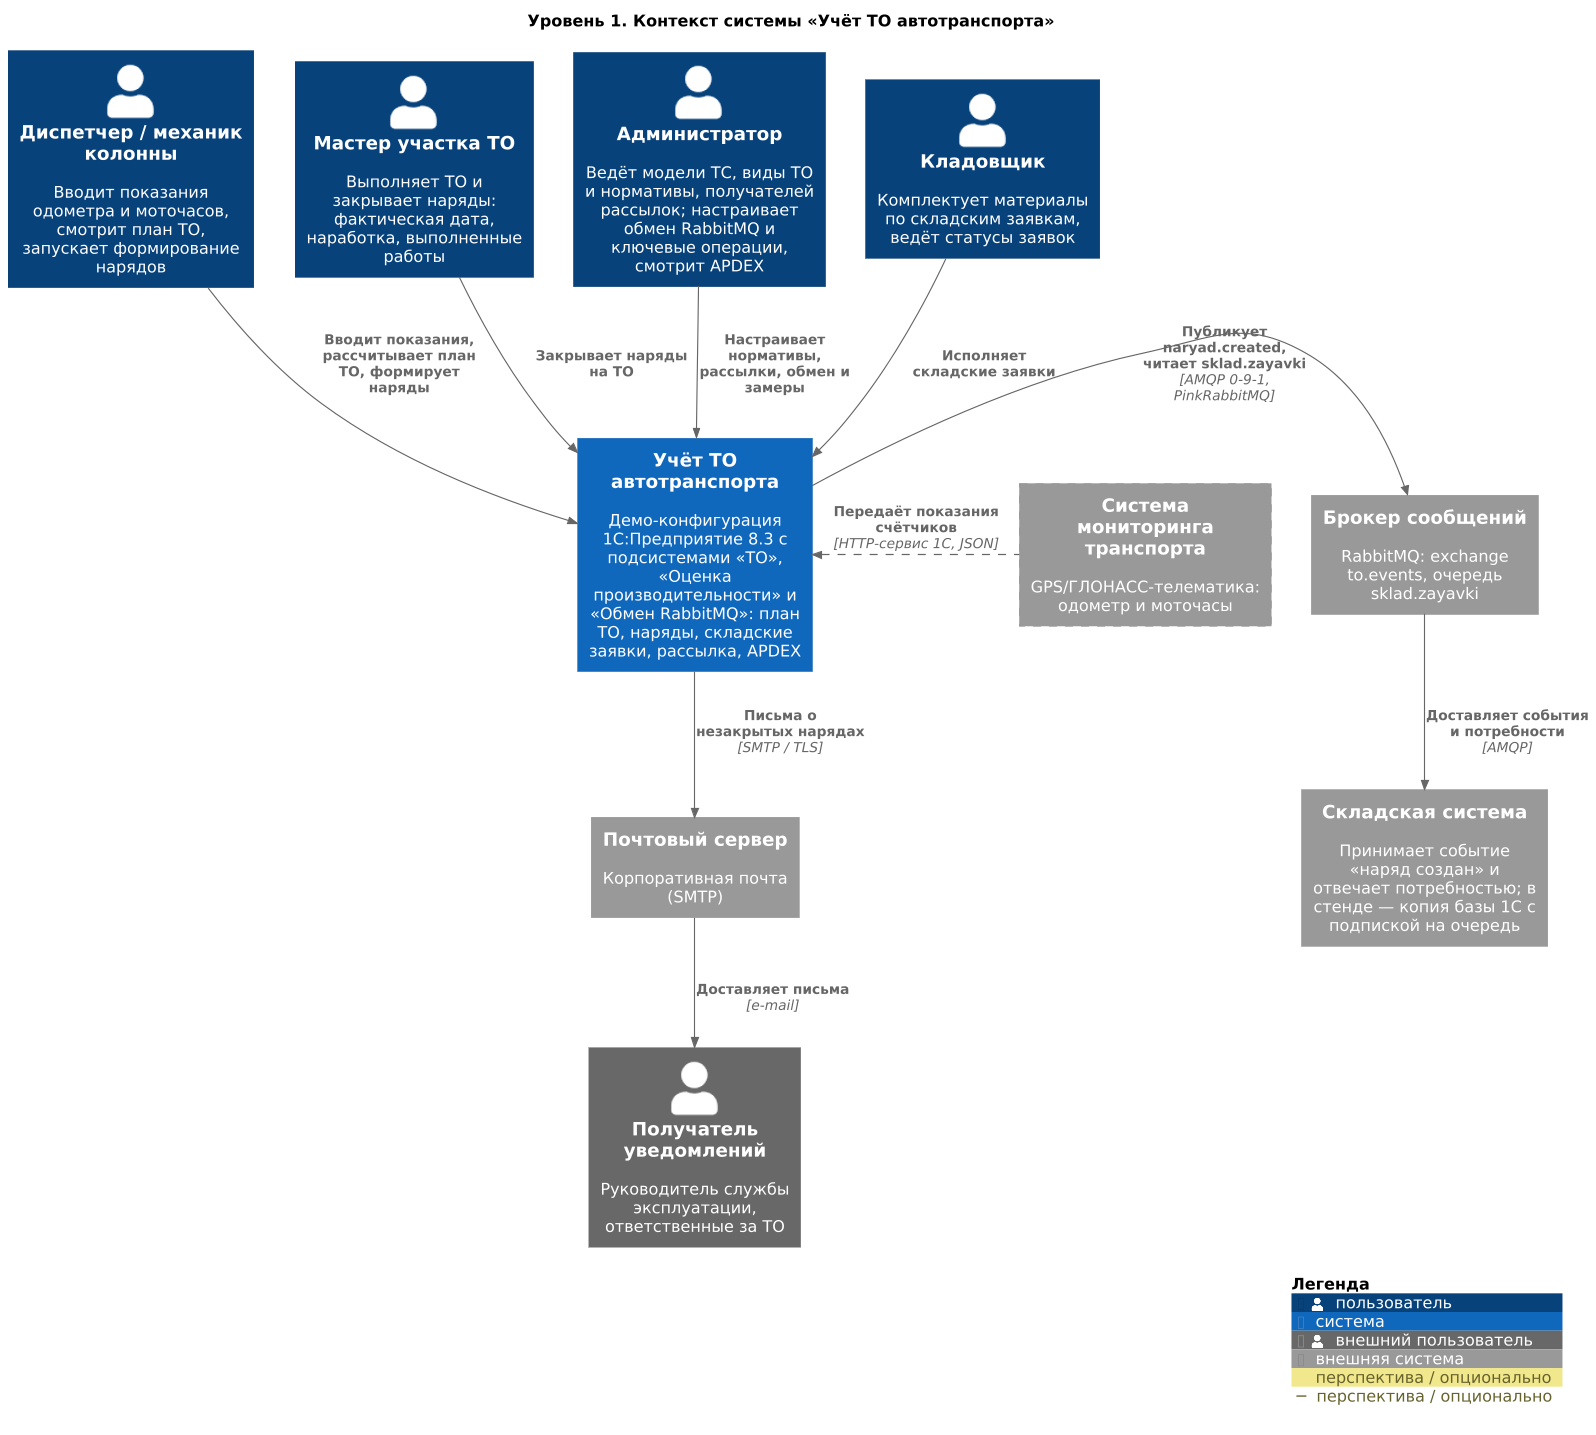

The diagram above was rendered by PlantUML. Its source (embedded in the PNG):
@startuml C4_1_Контекст
!$LEGEND_TITLE_TEXT = "Легенда"
!include /home/claude/refs/C4-PlantUML/C4_Context.puml
!include _common.iuml
LAYOUT_TOP_DOWN()
title Уровень 1. Контекст системы «Учёт ТО автотранспорта»

Person(disp, "Диспетчер / механик колонны", "Вводит показания одометра и моточасов, смотрит план ТО, запускает формирование нарядов")
Person(mech, "Мастер участка ТО", "Выполняет ТО и закрывает наряды: фактическая дата, наработка, выполненные работы")
Person(admin, "Администратор", "Ведёт модели ТС, виды ТО и нормативы, получателей рассылок; настраивает обмен RabbitMQ и ключевые операции, смотрит APDEX")
Person(stock, "Кладовщик", "Комплектует материалы по складским заявкам, ведёт статусы заявок")
Person_Ext(recip, "Получатель уведомлений", "Руководитель службы эксплуатации, ответственные за ТО")

System(sys, "Учёт ТО автотранспорта", "Демо-конфигурация 1С:Предприятие 8.3 с подсистемами «ТО», «Оценка производительности» и «Обмен RabbitMQ»: план ТО, наряды, складские заявки, рассылка, APDEX")

System_Ext(smtp, "Почтовый сервер", "Корпоративная почта (SMTP)")
System_Ext(mq, "Брокер сообщений", "RabbitMQ: exchange to.events, очередь sklad.zayavki")
System_Ext(wh, "Складская система", "Принимает событие «наряд создан» и отвечает потребностью; в стенде — копия базы 1С с подпиской на очередь")
System_Ext(telem, "Система мониторинга транспорта", "GPS/ГЛОНАСС-телематика: одометр и моточасы", $tags="future")

Rel(disp, sys, "Вводит показания, рассчитывает план ТО, формирует наряды")
Rel(mech, sys, "Закрывает наряды на ТО")
Rel(stock, sys, "Исполняет складские заявки")
Rel(admin, sys, "Настраивает нормативы, рассылки, обмен и замеры")
Rel(sys, smtp, "Письма о незакрытых нарядах", "SMTP / TLS")
Rel_R(sys, mq, "Публикует naryad.created, читает sklad.zayavki", "AMQP 0-9-1, PinkRabbitMQ")
Rel(mq, wh, "Доставляет события и потребности", "AMQP")
Rel(smtp, recip, "Доставляет письма", "e-mail")
Rel_L(telem, sys, "Передаёт показания счётчиков", "HTTP-сервис 1С, JSON", $tags="future")

SHOW_LEGEND()
@enduml